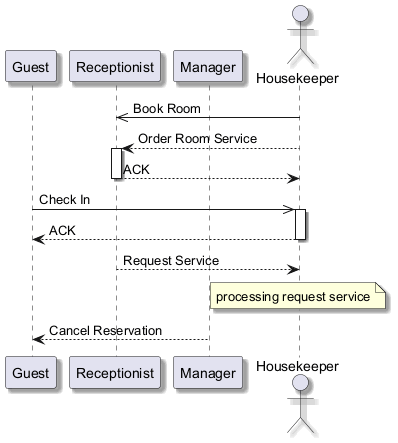

The diagram above was rendered by PlantUML. Its source (embedded in the PNG):
@startuml
skinparam backgroundColor #FFFFFF
skinparam classBackgroundColor #F3E5F5
skinparam classBorderColor #6A1B9A
skinparam shadowing true
participant "Guest" as G
participant "Receptionist" as R
participant "Manager" as M
actor "Housekeeper" as H
H ->> R : Book Room
H --> R : Order Room Service
activate R
R --> H : ACK
deactivate R
G ->> H : Check In
activate H
H --> G : ACK
deactivate H
R --> H : Request Service
note over H : processing request service
M --> G : Cancel Reservation
@enduml